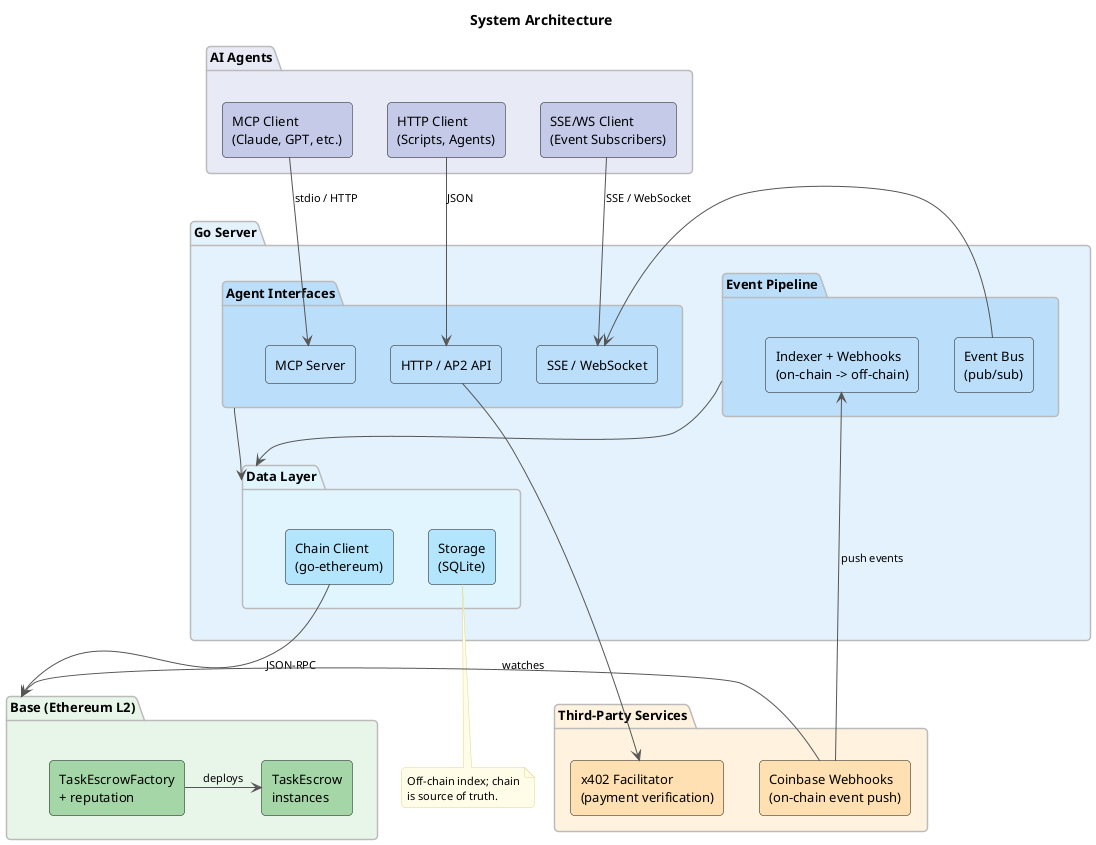

The diagram above was rendered by PlantUML. Its source (embedded in the PNG):
@startuml architecture
skinparam backgroundColor #FFFFFF
skinparam componentStyle rectangle
skinparam defaultFontName "Helvetica"
skinparam defaultFontSize 13
skinparam shadowing false
skinparam roundCorner 8
skinparam ArrowColor #555555
skinparam ArrowFontSize 11

skinparam package {
  BorderColor #BBBBBB
  FontStyle bold
}

skinparam note {
  BackgroundColor #FFFDE7
  BorderColor #E0D68A
  FontSize 11
}

title System Architecture

package "AI Agents" as agents #E8EAF6 {
  [MCP Client\n(Claude, GPT, etc.)] as mcp_client #C5CAE9
  [HTTP Client\n(Scripts, Agents)] as http_client #C5CAE9
  [SSE/WS Client\n(Event Subscribers)] as stream_client #C5CAE9
}

package "Go Server" as server #E3F2FD {
  package "Agent Interfaces" as ifaces #BBDEFB {
    [MCP Server] as mcp_server #BBDEFB
    [HTTP / AP2 API] as http_api #BBDEFB
    [SSE / WebSocket] as stream_handler #BBDEFB
  }

  package "Event Pipeline" as pipeline #BBDEFB {
    [Indexer + Webhooks\n(on-chain -> off-chain)] as indexer #BBDEFB
    [Event Bus\n(pub/sub)] as event_bus #BBDEFB
  }

  package "Data Layer" as data #E1F5FE {
    [Chain Client\n(go-ethereum)] as chain_client #B3E5FC
    [Storage\n(SQLite)] as storage #B3E5FC
  }

  ifaces -down-> data
  pipeline -down-> data
  event_bus -right-> stream_handler
}

package "Third-Party Services" as external #FFF3E0 {
  [x402 Facilitator\n(payment verification)] as x402 #FFE0B2
  [Coinbase Webhooks\n(on-chain event push)] as cdp #FFE0B2
}

package "Base (Ethereum L2)" as chain #E8F5E9 {
  [TaskEscrowFactory\n+ reputation] as factory #A5D6A7
  [TaskEscrow\ninstances] as escrow #A5D6A7
  factory -right-> escrow : deploys
}

' --- Agent-to-server ---
mcp_client -down-> mcp_server : stdio / HTTP
http_client -down-> http_api : JSON
stream_client -down-> stream_handler : SSE / WebSocket

' --- Server-to-chain ---
chain_client -down-> chain : JSON-RPC

' --- External integrations ---
http_api -right-> x402
cdp -left-> chain : watches
cdp -up-> indexer : push events

note bottom of storage
  Off-chain index; chain
  is source of truth.
end note

@enduml